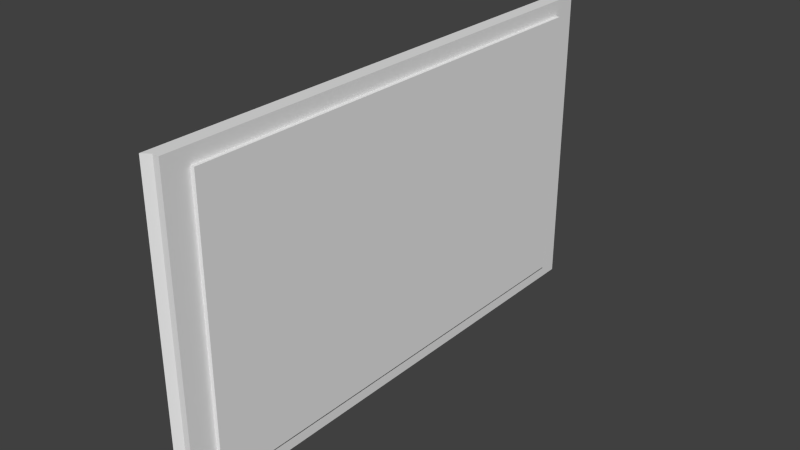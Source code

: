 # Source: glass.blend  (saved by Blender 2.76.0; exported with 4.5.12 LTS)
import bpy
from mathutils import Matrix  # noqa: F401  (used for matrix-valued properties, if any)

bpy.ops.wm.read_factory_settings(use_empty=True)
scene = bpy.context.scene
scene.name = 'Scene'

# ---- collections
col_collection_1 = bpy.data.collections.new('Collection 1'); scene.collection.children.link(col_collection_1)

# ---- world
world_world = bpy.data.worlds.new('World'); scene.world = world_world
world_world.color = (0.05088, 0.05088, 0.05088)
world_world.use_sun_shadow = False
world_world.sun_shadow_jitter_overblur = 0.0
world_world.cycles.sampling_method = 'MANUAL'
world_world.cycles.sample_map_resolution = 256

# ---- meshes
me_cube_000 = bpy.data.meshes.new('Cube.000')
me_cube_000.from_pydata([(-0.4841, -1.0, -1.0), (-0.4841, -1.0, 1.0), (-0.4841, 1.0, -1.0), (-0.4841, 1.0, 1.0), (-0.2279, -1.0, -1.0), (-0.2279, -1.0, 1.0), (-0.2279, 1.0, -1.0), (-0.2279, 1.0, 1.0)], [], [(0, 2, 6, 4), (7, 5, 4, 6), (3, 1, 5, 7), (2, 3, 7, 6), (1, 0, 4, 5)])
me_cube_000.use_remesh_preserve_volume = False
me_cube_000.use_remesh_preserve_attributes = False
me_cube_000.use_mirror_vertex_groups = False
me_cube_000.update()
me_cube_002 = bpy.data.meshes.new('Cube.002')
me_cube_002.from_pydata([(-1.0, -1.0, -1.0), (-1.0, -1.0, 1.0), (-1.0, 1.0, -1.0), (-1.0, 1.0, 1.0), (-0.4841, -1.0, -1.0), (-0.4841, -1.0, 1.0), (-0.4841, 1.0, -1.0), (-0.4841, 1.0, 1.0)], [], [(1, 3, 2, 0), (3, 7, 6, 2), (5, 1, 0, 4), (0, 2, 6, 4), (5, 7, 3, 1)])
me_cube_002.use_remesh_preserve_volume = False
me_cube_002.use_remesh_preserve_attributes = False
me_cube_002.use_mirror_vertex_groups = False
me_cube_002.update()
me_cube_001 = bpy.data.meshes.new('Cube.001')
me_cube_001.from_pydata([(-0.25, -1.0, -1.0), (-0.25, -1.0, 1.0), (-0.25, 1.0, -1.0), (-0.25, 1.0, 1.0), (1.0, -1.0, -1.0), (1.0, -1.0, 1.0), (1.0, 1.0, -1.0), (1.0, 1.0, 1.0), (-1.75, -1.02, -1.0), (-1.75, -1.02, 1.0), (-1.75, 1.02, -1.0), (-1.75, 1.02, 1.0)], [], [(2, 0, 8, 10), (3, 7, 6, 2), (7, 5, 4, 6), (5, 1, 0, 4), (0, 2, 6, 4), (5, 7, 3, 1), (9, 11, 10, 8), (1, 3, 11, 9), (3, 2, 10, 11), (0, 1, 9, 8)])
me_cube_001.use_remesh_preserve_volume = False
me_cube_001.use_remesh_preserve_attributes = False
me_cube_001.use_mirror_vertex_groups = False
me_cube_001.update()

# ---- objects
ob_cube_002 = bpy.data.objects.new('Cube.002', me_cube_000)
ob_cube_001 = bpy.data.objects.new('Cube.001', me_cube_002)
ob_cube = bpy.data.objects.new('Cube', me_cube_001)

# ---- transforms, parenting, visibility, modifiers, constraints
ob_cube_002.location = (0.2, 0.0, 3.0)
ob_cube_002.scale = (0.1, 4.5, 2.7)
ob_cube_002.lineart.crease_threshold = 0.0
ob_cube_001.location = (0.2, 0.0, 3.0)
ob_cube_001.scale = (0.1, 4.5, 2.7)
ob_cube_001.lineart.crease_threshold = 0.0
ob_cube.location = (0.0, 0.0, 3.0)
ob_cube.scale = (0.1, 5.0, 3.0)
ob_cube.lineart.crease_threshold = 0.0

# ---- collection membership
col_collection_1.objects.link(ob_cube_002)
col_collection_1.objects.link(ob_cube_001)
col_collection_1.objects.link(ob_cube)

# ---- scene / render settings (as saved in the file)
scene.frame_start = 1; scene.frame_end = 250; scene.frame_set(1)
scene.render.engine = 'BLENDER_EEVEE_NEXT'
scene.render.resolution_percentage = 50
scene.render.dither_intensity = 0.0
scene.cycles.use_denoising = False
scene.cycles.samples = 10
scene.cycles.sampling_pattern = 'TABULATED_SOBOL'
scene.cycles.light_sampling_threshold = 0.0
scene.cycles.use_adaptive_sampling = False
scene.cycles.use_light_tree = False
scene.cycles.blur_glossy = 0.0
scene.cycles.pixel_filter_type = 'GAUSSIAN'
scene.cycles.sample_clamp_indirect = 0.0
scene.view_settings.view_transform = 'Standard'
bpy.context.view_layer.update()

# ---- added for rendering (the .blend has no active camera and no usable light): camera, sun
cam_auto = bpy.data.cameras.new('AutoCamera')
cam_auto.lens = 50.0
cam_auto.sensor_width = 36.0
cam_auto.clip_end = 1000.0
ob_auto_camera = bpy.data.objects.new('AutoCamera', cam_auto)
scene.collection.objects.link(ob_auto_camera)
ob_auto_camera.location = (10.9546, -13.1442, 11.7628)
ob_auto_camera.rotation_euler = (1.09748, -7.21219e-08, 0.694738)
scene.camera = ob_auto_camera
light_auto_sun = bpy.data.lights.new('AutoSun', 'SUN')
light_auto_sun.energy = 3.0
light_auto_sun.angle = 0.0523599
ob_auto_sun = bpy.data.objects.new('AutoSun', light_auto_sun)
scene.collection.objects.link(ob_auto_sun)
ob_auto_sun.rotation_euler = (0.872665, 0.174533, 0.523599)
bpy.context.view_layer.update()
